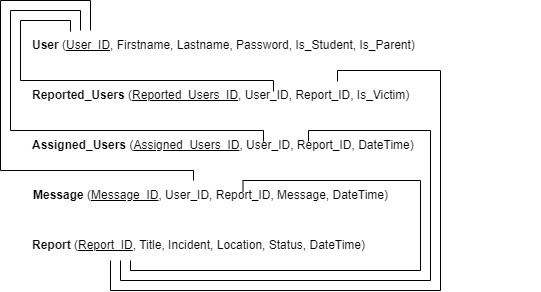

The diagram above was exported from draw.io. Its source (the exported page's mxGraphModel, read from the mxfile embedded in the PNG):
<mxGraphModel dx="746" dy="506" grid="1" gridSize="10" guides="1" tooltips="1" connect="1" arrows="1" fold="1" page="1" pageScale="1" pageWidth="850" pageHeight="1100" math="0" shadow="0">
  <root>
    <mxCell id="0" />
    <mxCell id="1" parent="0" />
    <mxCell id="ynQdLxi4YfYrRbcTA4_B-1" value="&lt;b&gt;User &lt;/b&gt;(&lt;u&gt;User_ID&lt;/u&gt;, Firstname, Lastname, Password, Is_Student, Is_Parent)" style="text;html=1;align=left;verticalAlign=middle;whiteSpace=wrap;rounded=0;" parent="1" vertex="1">
      <mxGeometry x="250" y="200" width="430" height="30" as="geometry" />
    </mxCell>
    <mxCell id="ynQdLxi4YfYrRbcTA4_B-2" value="&lt;b&gt;Reported_Users &lt;/b&gt;(&lt;u&gt;Reported_Users_ID&lt;/u&gt;, User_ID, Report_ID, Is_Victim)" style="text;html=1;align=left;verticalAlign=middle;whiteSpace=wrap;rounded=0;" parent="1" vertex="1">
      <mxGeometry x="250" y="250" width="400" height="30" as="geometry" />
    </mxCell>
    <mxCell id="ynQdLxi4YfYrRbcTA4_B-4" value="&lt;b&gt;Assigned_Users&amp;nbsp;&lt;/b&gt;(&lt;u&gt;Assigned_Users_ID&lt;/u&gt;, User_ID, Report_ID, DateTime)" style="text;html=1;align=left;verticalAlign=middle;whiteSpace=wrap;rounded=0;" parent="1" vertex="1">
      <mxGeometry x="250" y="300" width="510" height="30" as="geometry" />
    </mxCell>
    <mxCell id="ynQdLxi4YfYrRbcTA4_B-5" value="&lt;b&gt;Message &lt;/b&gt;(&lt;u&gt;Message_ID&lt;/u&gt;, User_ID, Report_ID, Message, DateTime)" style="text;html=1;align=left;verticalAlign=middle;whiteSpace=wrap;rounded=0;" parent="1" vertex="1">
      <mxGeometry x="251" y="350" width="480" height="30" as="geometry" />
    </mxCell>
    <mxCell id="ynQdLxi4YfYrRbcTA4_B-6" value="&lt;b&gt;Report &lt;/b&gt;(&lt;u&gt;Report_ID&lt;/u&gt;, Title, Incident, Location, Status, DateTime)" style="text;html=1;align=left;verticalAlign=middle;whiteSpace=wrap;rounded=0;" parent="1" vertex="1">
      <mxGeometry x="250" y="400" width="360" height="30" as="geometry" />
    </mxCell>
    <mxCell id="ynQdLxi4YfYrRbcTA4_B-7" value="" style="endArrow=none;html=1;rounded=0;edgeStyle=orthogonalEdgeStyle;" parent="1" source="ynQdLxi4YfYrRbcTA4_B-1" target="ynQdLxi4YfYrRbcTA4_B-5" edge="1">
      <mxGeometry width="50" height="50" relative="1" as="geometry">
        <mxPoint x="320" y="190" as="sourcePoint" />
        <mxPoint x="220" y="340" as="targetPoint" />
        <Array as="points">
          <mxPoint x="310" y="170" />
          <mxPoint x="220" y="170" />
          <mxPoint x="220" y="340" />
          <mxPoint x="413" y="340" />
        </Array>
      </mxGeometry>
    </mxCell>
    <mxCell id="ynQdLxi4YfYrRbcTA4_B-8" value="" style="endArrow=none;html=1;rounded=0;entryX=0.338;entryY=0.033;entryDx=0;entryDy=0;entryPerimeter=0;edgeStyle=orthogonalEdgeStyle;exitX=0.093;exitY=0.038;exitDx=0;exitDy=0;exitPerimeter=0;" parent="1" source="ynQdLxi4YfYrRbcTA4_B-1" edge="1">
      <mxGeometry width="50" height="50" relative="1" as="geometry">
        <mxPoint x="383" y="115" as="sourcePoint" />
        <mxPoint x="493" y="261" as="targetPoint" />
        <Array as="points">
          <mxPoint x="290" y="190" />
          <mxPoint x="240" y="190" />
          <mxPoint x="240" y="250" />
          <mxPoint x="493" y="250" />
        </Array>
      </mxGeometry>
    </mxCell>
    <mxCell id="ynQdLxi4YfYrRbcTA4_B-9" value="" style="endArrow=none;html=1;rounded=0;entryX=0.338;entryY=0.033;entryDx=0;entryDy=0;entryPerimeter=0;edgeStyle=orthogonalEdgeStyle;" parent="1" source="ynQdLxi4YfYrRbcTA4_B-1" edge="1">
      <mxGeometry width="50" height="50" relative="1" as="geometry">
        <mxPoint x="373" y="165" as="sourcePoint" />
        <mxPoint x="483" y="311" as="targetPoint" />
        <Array as="points">
          <mxPoint x="300" y="180" />
          <mxPoint x="230" y="180" />
          <mxPoint x="230" y="300" />
          <mxPoint x="483" y="300" />
        </Array>
      </mxGeometry>
    </mxCell>
    <mxCell id="ynQdLxi4YfYrRbcTA4_B-10" value="" style="endArrow=none;html=1;rounded=0;edgeStyle=orthogonalEdgeStyle;exitX=0.093;exitY=0.038;exitDx=0;exitDy=0;exitPerimeter=0;" parent="1" target="ynQdLxi4YfYrRbcTA4_B-6" edge="1">
      <mxGeometry width="50" height="50" relative="1" as="geometry">
        <mxPoint x="557" y="251" as="sourcePoint" />
        <mxPoint x="760" y="311" as="targetPoint" />
        <Array as="points">
          <mxPoint x="557" y="240" />
          <mxPoint x="660" y="240" />
          <mxPoint x="660" y="460" />
          <mxPoint x="330" y="460" />
        </Array>
      </mxGeometry>
    </mxCell>
    <mxCell id="ynQdLxi4YfYrRbcTA4_B-11" value="" style="endArrow=none;html=1;rounded=0;edgeStyle=orthogonalEdgeStyle;exitX=0.093;exitY=0.038;exitDx=0;exitDy=0;exitPerimeter=0;" parent="1" target="ynQdLxi4YfYrRbcTA4_B-6" edge="1">
      <mxGeometry width="50" height="50" relative="1" as="geometry">
        <mxPoint x="528" y="311" as="sourcePoint" />
        <mxPoint x="340" y="460" as="targetPoint" />
        <Array as="points">
          <mxPoint x="528" y="300" />
          <mxPoint x="650" y="300" />
          <mxPoint x="650" y="450" />
          <mxPoint x="340" y="450" />
        </Array>
      </mxGeometry>
    </mxCell>
    <mxCell id="ynQdLxi4YfYrRbcTA4_B-12" value="" style="endArrow=none;html=1;rounded=0;edgeStyle=orthogonalEdgeStyle;exitX=0.093;exitY=0.038;exitDx=0;exitDy=0;exitPerimeter=0;" parent="1" target="ynQdLxi4YfYrRbcTA4_B-6" edge="1">
      <mxGeometry width="50" height="50" relative="1" as="geometry">
        <mxPoint x="462.5" y="361" as="sourcePoint" />
        <mxPoint x="350" y="450" as="targetPoint" />
        <Array as="points">
          <mxPoint x="463" y="350" />
          <mxPoint x="640" y="350" />
          <mxPoint x="640" y="440" />
          <mxPoint x="350" y="440" />
        </Array>
      </mxGeometry>
    </mxCell>
  </root>
</mxGraphModel>